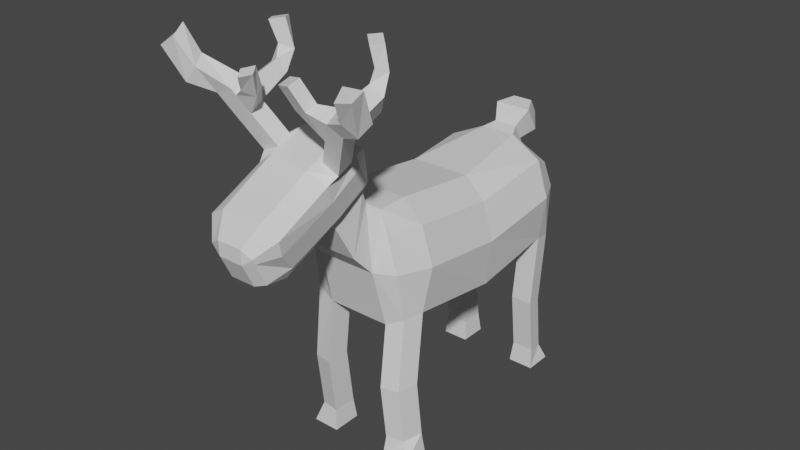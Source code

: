 # Source: reindeer.blend  (saved by Blender 2.93.21; exported with 4.5.12 LTS)
import bpy
from mathutils import Matrix  # noqa: F401  (used for matrix-valued properties, if any)

bpy.ops.wm.read_factory_settings(use_empty=True)
scene = bpy.context.scene
scene.name = 'Scene'

# ---- collections
col_collection = bpy.data.collections.new('Collection'); scene.collection.children.link(col_collection)

# ---- materials (node trees are filled in below, after node groups)
mat_material_001 = bpy.data.materials.new('Material.001')
mat_material_001.use_transparent_shadow = False

# ---- material node trees
mat_material_001.use_nodes = True; mat_material_001.node_tree.nodes.clear()
_N = mat_material_001.node_tree.nodes; _L = mat_material_001.node_tree.links
n0 = _N.new('ShaderNodeBsdfPrincipled'); n0.name = 'Principled BSDF'; n0.location = (10, 300)
n0.distribution = 'GGX'
n0.subsurface_method = 'BURLEY'
n0.inputs[3].default_value = 1.45
n0.inputs[27].default_value = (0.0, 0.0, 0.0, 1.0)
n0.inputs[28].default_value = 1.0
n1 = _N.new('ShaderNodeOutputMaterial'); n1.name = 'Material Output'; n1.location = (300, 300)
_L.new(n0.outputs[0], n1.inputs[0])
n1.is_active_output = True

# ---- world
world_world = bpy.data.worlds.new('World'); scene.world = world_world
world_world.use_nodes = True; world_world.node_tree.nodes.clear()
_N = world_world.node_tree.nodes; _L = world_world.node_tree.links
n0 = _N.new('ShaderNodeOutputWorld'); n0.name = 'World Output'; n0.location = (300, 300)
n1 = _N.new('ShaderNodeBackground'); n1.name = 'Background'; n1.location = (10, 300)
n1.inputs[0].default_value = (0.05088, 0.05088, 0.05088, 1.0)
_L.new(n1.outputs[0], n0.inputs[0])
n0.is_active_output = True
world_world.color = (0.05088, 0.05088, 0.05088)
world_world.use_sun_shadow = False
world_world.sun_shadow_jitter_overblur = 0.0

# ---- meshes
me_cube = bpy.data.meshes.new('Cube')
me_cube.from_pydata([(-0.2545, -0.2623, -0.2583), (-0.2309, -0.2623, 0.1166), (-0.213, 0.2229, -0.1896), (-0.1959, 0.221, 0.08984), (0.2455, -0.2623, -0.2592), (0.2193, -0.2623, 0.1104), (0.2261, 0.2174, -0.2263), (0.1846, 0.2349, 0.105), (0.1419, 0.2386, -0.25), (0.06716, 0.2564, 0.1159), (0.1268, -0.2623, -0.3004), (0.1268, -0.2623, 0.1996), (-0.2948, -0.272, -0.05231), (-0.2142, 0.25, -0.003071), (0.2143, 0.25, -0.003071), (0.2759, -0.2705, -0.04675), (0.2804, -0.6686, 0.003694), (0.1313, 0.3281, 1.826e-08), (-0.212, -0.797, -0.002449), (-0.1885, -0.797, 0.1646), (0.2098, -0.7902, -0.006268), (0.2097, -0.7509, -0.2209), (0.1419, -0.7814, -0.25), (0.1313, -0.7933, 0.25), (-0.2269, -0.7593, -0.2191), (0.1836, -0.7902, 0.1545), (0.1313, -0.8428, -4.689e-08), (0.2238, -0.6603, 0.1608), (-0.239, -0.6722, -0.2079), (0.1419, -0.6722, -0.25), (-0.2903, -0.67, -0.001872), (-0.2264, -0.6603, 0.167), (0.2394, -0.6722, -0.2087), (0.1313, -0.6603, 0.25), (-0.239, 0.1343, -0.2079), (-0.2264, 0.1229, 0.167), (0.2394, 0.1343, -0.2087), (0.2238, 0.1229, 0.1608), (0.07925, 0.135, 0.2374), (0.1419, 0.1343, -0.25), (0.2804, 0.1147, 0.003694), (-0.2903, 0.1132, -0.001872), (-0.1381, 0.2386, -0.25), (-0.1317, -0.2623, 0.1996), (-0.06524, 0.2564, 0.1159), (-0.1317, -0.2623, -0.3004), (-0.1272, 0.3281, 1.826e-08), (-0.1272, -0.7933, 0.25), (-0.1381, -0.7814, -0.25), (-0.1272, -0.8428, -4.689e-08), (-0.1272, -0.6603, 0.25), (-0.1381, -0.6722, -0.25), (-0.1381, 0.1343, -0.25), (-0.07521, 0.135, 0.2374), (-0.1381, 0.2064, -0.529), (-0.213, 0.1907, -0.5107), (0.2394, 0.102, -0.529), (0.2261, 0.1852, -0.5466), (0.1419, 0.2064, -0.529), (0.1419, -0.7053, -0.529), (0.1419, -0.8145, -0.529), (0.2097, -0.784, -0.5411), (0.2394, -0.7053, -0.529), (-0.2269, -0.7924, -0.5402), (-0.239, -0.7053, -0.529), (-0.1381, -0.7053, -0.529), (-0.239, 0.102, -0.529), (0.1419, 0.102, -0.529), (-0.1381, 0.102, -0.529), (-0.1381, -0.8145, -0.529), (-0.1381, 0.2386, -0.7915), (-0.213, 0.2229, -0.7732), (0.2394, 0.1343, -0.7915), (0.2261, 0.2174, -0.8091), (0.1419, 0.2386, -0.7915), (0.1419, -0.6722, -0.7915), (0.1419, -0.7814, -0.7915), (0.2097, -0.7509, -0.8037), (0.2394, -0.6722, -0.7915), (-0.2269, -0.7593, -0.8027), (-0.239, -0.6722, -0.7915), (-0.1381, -0.6722, -0.7915), (-0.239, 0.1343, -0.7915), (0.1419, 0.1343, -0.7915), (-0.1381, 0.1343, -0.7915), (-0.1381, -0.7814, -0.7915), (-0.1283, 0.2488, -0.8841), (-0.2488, 0.2488, -0.8841), (0.2489, 0.1241, -0.8841), (0.2489, 0.2488, -0.8841), (0.1324, 0.2488, -0.8841), (0.1324, -0.6616, -0.8841), (0.1324, -0.792, -0.8841), (0.2489, -0.792, -0.8841), (0.2489, -0.6616, -0.8841), (-0.2488, -0.792, -0.8841), (-0.2488, -0.6616, -0.8841), (-0.1283, -0.6616, -0.8841), (-0.2488, 0.1241, -0.8841), (0.1324, 0.1241, -0.8841), (-0.1283, 0.1241, -0.8841), (-0.1283, -0.792, -0.8841), (0.09475, -0.832, 0.2758), (0.1195, -0.9288, 0.09202), (-0.07556, -0.8332, 0.2758), (-0.1002, -0.9288, 0.09202), (0.1008, -0.8565, 0.3377), (0.1008, -1.016, 0.2623), (-0.08114, -0.8565, 0.3377), (-0.08114, -1.016, 0.2623), (0.1118, -0.8578, 0.5079), (-0.04347, -1.374, 0.1567), (-0.07013, -0.8578, 0.5079), (0.0656, -1.374, 0.1567), (-0.1239, -0.8651, 0.3981), (-0.1311, -1.025, 0.3227), (-0.1575, -0.9313, 0.4726), (-0.1648, -1.091, 0.3973), (0.1332, -0.8618, 0.3881), (0.1436, -1.02, 0.3113), (0.1603, -0.9338, 0.4718), (0.1707, -1.092, 0.395), (0.1052, -0.9562, 0.5838), (0.1001, -1.137, 0.5136), (-0.07672, -0.9562, 0.5838), (-0.08182, -1.137, 0.5136), (-0.1178, -0.9399, 0.5183), (-0.1557, -1.111, 0.4647), (0.1497, -0.9361, 0.5168), (0.1712, -1.111, 0.4647), (0.1008, -1.25, 0.1511), (-0.08114, -1.25, 0.1511), (0.1167, -1.073, 0.5266), (0.1216, -1.015, 0.5669), (-0.1239, -1.259, 0.2115), (-0.1575, -1.325, 0.2861), (0.1332, -1.256, 0.2015), (0.1603, -1.328, 0.2852), (0.09842, -1.356, 0.397), (-0.08347, -1.356, 0.397), (-0.1557, -1.346, 0.3535), (0.1712, -1.346, 0.3535), (0.0656, -1.421, 0.2561), (-0.04347, -1.421, 0.2561), (-0.0897, -1.354, 0.1674), (-0.0897, -1.401, 0.2667), (0.1063, -1.354, 0.1674), (0.1063, -1.401, 0.2667), (0.06254, -1.421, 0.3164), (-0.04654, -1.421, 0.3164), (-0.0897, -1.411, 0.2887), (0.1063, -1.411, 0.2887), (-0.09277, -1.019, 0.5639), (-0.09622, -1.072, 0.5271), (-0.1556, -0.9935, 0.5305), (-0.1704, -1.073, 0.4973), (0.1837, -1.001, 0.5228), (0.1875, -1.073, 0.4965), (0.1946, -1.077, 0.6861), (0.1897, -1.135, 0.6458), (-0.1606, -1.076, 0.6888), (-0.1641, -1.129, 0.6519), (-0.2235, -1.05, 0.6553), (-0.2382, -1.13, 0.6222), (0.2568, -1.063, 0.6421), (0.2605, -1.135, 0.6158), (0.2471, -1.122, 0.7719), (0.2422, -1.179, 0.7316), (-0.2094, -1.116, 0.7786), (-0.2129, -1.169, 0.7417), (-0.2723, -1.091, 0.7451), (-0.287, -1.17, 0.712), (0.3093, -1.108, 0.7278), (0.313, -1.179, 0.7015), (-0.2603, -1.081, 0.7232), (-0.1975, -1.106, 0.7566), (-0.2751, -1.16, 0.69), (-0.201, -1.16, 0.7198), (-0.3468, -1.173, 0.8441), (-0.3237, -1.224, 0.8105), (-0.3879, -1.154, 0.7836), (-0.3724, -1.232, 0.7478), (-0.3941, -1.204, 0.9523), (-0.3875, -1.257, 0.915), (-0.4506, -1.181, 0.9076), (-0.4544, -1.261, 0.8715), (-0.1079, -1.122, 0.7638), (-0.09402, -1.162, 0.7382), (-0.1656, -1.142, 0.7782), (-0.1517, -1.181, 0.7526), (-0.07537, -1.175, 0.8582), (-0.04988, -1.214, 0.8424), (-0.1318, -1.194, 0.8389), (-0.1063, -1.232, 0.8231), (-0.204, -0.9349, 0.7337), (-0.1586, -0.9534, 0.7578), (-0.1852, -0.9756, 0.8068), (-0.2306, -0.9571, 0.7827), (-0.1876, -0.8789, 0.8122), (-0.154, -0.9158, 0.8345), (-0.1967, -0.9528, 0.8548), (-0.2302, -0.9158, 0.8326), (-0.2038, -0.8873, 0.9429), (-0.1747, -0.9331, 0.9484), (-0.2201, -0.9714, 0.94), (-0.2492, -0.9256, 0.9345), (0.1009, -1.119, 0.7553), (0.08515, -1.159, 0.7325), (0.17, -1.144, 0.7727), (0.1542, -1.183, 0.7498), (0.06442, -1.158, 0.847), (0.04865, -1.197, 0.8242), (0.1335, -1.182, 0.8644), (0.1177, -1.222, 0.8415), (0.3758, -1.193, 0.8272), (0.371, -1.251, 0.7869), (0.438, -1.179, 0.7832), (0.4418, -1.251, 0.7569), (0.3738, -1.242, 0.9082), (0.3915, -1.301, 0.8749), (0.4505, -1.231, 0.9093), (0.4663, -1.304, 0.8928), (0.2161, -0.9535, 0.7475), (0.2683, -0.9415, 0.7105), (0.2602, -0.9909, 0.8195), (0.3124, -0.979, 0.7825), (0.2262, -0.9254, 0.8599), (0.259, -0.8905, 0.8462), (0.2723, -0.9777, 0.8718), (0.3051, -0.9428, 0.858), (0.2063, -0.9374, 0.9637), (0.2369, -0.8949, 0.9641), (0.2591, -0.9876, 0.9494), (0.2897, -0.9451, 0.9498), (-0.043, 0.2425, 0.179), (0.04679, 0.2425, 0.179), (0.05437, 0.1906, 0.2527), (-0.05038, 0.1906, 0.2527), (-0.06837, 0.3215, 0.2035), (0.0721, 0.3215, 0.2035), (0.08397, 0.2403, 0.3188), (-0.07992, 0.2403, 0.3188), (-0.03642, 0.3599, 0.2698), (0.04023, 0.3599, 0.2698), (0.0467, 0.3156, 0.3326), (-0.04272, 0.3156, 0.3326)], [], [(41, 35, 3, 13), (17, 9, 7, 14), (40, 37, 5, 15), (36, 39, 67, 56), (39, 36, 4, 10), (53, 35, 1, 43), (37, 38, 11, 5), (52, 39, 10, 45), (31, 30, 18, 19), (46, 44, 9, 17), (42, 46, 17, 8), (16, 27, 25, 20), (51, 29, 22, 48), (36, 40, 15, 4), (8, 17, 14, 6), (34, 41, 13, 2), (49, 47, 19, 18), (20, 25, 23, 26), (21, 20, 26, 22), (48, 49, 18, 24), (27, 33, 23, 25), (50, 31, 19, 47), (30, 28, 24, 18), (32, 16, 20, 21), (4, 15, 16, 32), (12, 0, 28, 30), (43, 1, 31, 50), (5, 11, 33, 27), (45, 10, 29, 51), (15, 5, 27, 16), (1, 12, 30, 31), (10, 4, 32, 29), (0, 12, 41, 34), (6, 14, 40, 36), (42, 8, 39, 52), (7, 9, 38, 37), (44, 3, 35, 53), (51, 48, 69, 65), (14, 7, 37, 40), (12, 1, 35, 41), (53, 38, 236, 237), (39, 8, 58, 67), (0, 45, 51, 28), (11, 43, 50, 33), (33, 50, 47, 23), (22, 26, 49, 48), (49, 26, 103, 105), (32, 21, 61, 62), (2, 13, 46, 42), (13, 3, 44, 46), (34, 52, 45, 0), (38, 53, 43, 11), (67, 58, 74, 83), (58, 57, 73, 74), (66, 55, 71, 82), (57, 56, 72, 73), (29, 32, 62, 59), (2, 42, 54, 55), (42, 52, 68, 54), (21, 22, 60, 61), (48, 24, 63, 69), (8, 6, 57, 58), (34, 2, 55, 66), (24, 28, 64, 63), (22, 29, 59, 60), (6, 36, 56, 57), (52, 34, 66, 68), (28, 51, 65, 64), (71, 70, 86, 87), (80, 81, 97, 96), (70, 84, 100, 86), (79, 80, 96, 95), (60, 59, 75, 76), (68, 66, 82, 84), (61, 60, 76, 77), (56, 67, 83, 72), (62, 61, 77, 78), (69, 63, 79, 85), (63, 64, 80, 79), (54, 68, 84, 70), (64, 65, 81, 80), (55, 54, 70, 71), (65, 69, 85, 81), (59, 62, 78, 75), (91, 94, 93, 92), (90, 89, 88, 99), (87, 86, 100, 98), (96, 97, 101, 95), (81, 85, 101, 97), (75, 78, 94, 91), (73, 72, 88, 89), (82, 71, 87, 98), (74, 73, 89, 90), (83, 74, 90, 99), (76, 75, 91, 92), (84, 82, 98, 100), (77, 76, 92, 93), (72, 83, 99, 88), (78, 77, 93, 94), (85, 79, 95, 101), (105, 103, 107, 109), (47, 49, 105, 104), (26, 23, 102, 103), (23, 47, 104, 102), (108, 109, 115, 114), (103, 102, 106, 107), (104, 105, 109, 108), (102, 104, 108, 106), (112, 116, 126, 124), (106, 108, 112, 110), (129, 123, 138, 141), (106, 110, 120, 118), (114, 115, 117, 116), (123, 125, 139, 138), (112, 108, 114, 116), (121, 120, 128, 129), (119, 118, 120, 121), (110, 112, 124, 122), (119, 121, 137, 136), (107, 106, 118, 119), (123, 122, 124, 125), (124, 126, 154, 152), (128, 122, 133, 156), (115, 109, 131, 134), (125, 127, 140, 139), (120, 110, 122, 128), (116, 117, 127, 126), (127, 117, 135, 140), (136, 137, 147, 146), (131, 130, 113, 111), (138, 139, 149, 148), (137, 141, 151, 147), (140, 135, 145, 150), (130, 136, 146, 113), (107, 119, 136, 130), (117, 115, 134, 135), (109, 107, 130, 131), (121, 129, 141, 137), (111, 113, 142, 143), (111, 143, 145, 144), (142, 113, 146, 147), (143, 142, 148, 149), (142, 147, 151, 148), (145, 143, 149, 150), (135, 134, 144, 145), (139, 140, 150, 149), (134, 131, 111, 144), (141, 138, 148, 151), (133, 132, 159, 158), (154, 155, 163, 162), (126, 127, 155, 154), (122, 123, 132, 133), (123, 129, 157, 132), (129, 128, 156, 157), (127, 125, 153, 155), (125, 124, 152, 153), (175, 174, 170, 168), (172, 164, 223, 225), (132, 157, 165, 159), (157, 156, 164, 165), (155, 153, 161, 163), (153, 152, 160, 161), (156, 133, 158, 164), (152, 154, 162, 160), (171, 169, 179, 181), (166, 167, 215, 214), (174, 176, 171, 170), (167, 166, 208, 209), (159, 165, 173, 167), (165, 164, 172, 173), (176, 177, 169, 171), (177, 175, 168, 169), (177, 161, 187, 189), (163, 161, 177, 176), (162, 163, 176, 174), (174, 175, 196, 197), (180, 181, 185, 184), (169, 168, 178, 179), (168, 170, 180, 178), (170, 171, 181, 180), (183, 182, 184, 185), (181, 179, 183, 185), (179, 178, 182, 183), (178, 180, 184, 182), (188, 189, 193, 192), (160, 175, 188, 186), (175, 177, 189, 188), (161, 160, 186, 187), (191, 190, 192, 193), (186, 188, 192, 190), (189, 187, 191, 193), (187, 186, 190, 191), (194, 197, 201, 198), (160, 162, 194, 195), (175, 160, 195, 196), (162, 174, 197, 194), (201, 200, 204, 205), (195, 194, 198, 199), (197, 196, 200, 201), (196, 195, 199, 200), (203, 202, 205, 204), (200, 199, 203, 204), (198, 201, 205, 202), (199, 198, 202, 203), (208, 206, 210, 212), (166, 158, 206, 208), (158, 159, 207, 206), (159, 167, 209, 207), (210, 211, 213, 212), (206, 207, 211, 210), (207, 209, 213, 211), (209, 208, 212, 213), (215, 217, 221, 219), (167, 173, 217, 215), (173, 172, 216, 217), (172, 166, 214, 216), (218, 219, 221, 220), (217, 216, 220, 221), (216, 214, 218, 220), (214, 215, 219, 218), (225, 223, 227, 229), (164, 158, 222, 223), (158, 166, 224, 222), (166, 172, 225, 224), (228, 229, 233, 232), (224, 225, 229, 228), (222, 224, 228, 226), (223, 222, 226, 227), (231, 230, 232, 233), (226, 228, 232, 230), (227, 226, 230, 231), (229, 227, 231, 233), (234, 237, 241, 238), (44, 53, 237, 234), (9, 44, 234, 235), (38, 9, 235, 236), (241, 240, 244, 245), (236, 235, 239, 240), (237, 236, 240, 241), (235, 234, 238, 239), (243, 242, 245, 244), (239, 238, 242, 243), (238, 241, 245, 242), (240, 239, 243, 244)])
_uv = me_cube.uv_layers.new(name='UVMap')
_uv.uv.foreach_set('vector', [0.3278, 0.9868, 0.3278, 0.9868, 0.3278, 0.9868, 0.3278, 0.9868, 0.3278, 0.9868, 0.3278, 0.9868, 0.3278, 0.9868, 0.3278, 0.9868, 0.3278, 0.9868, 0.3278, 0.9868, 0.3278, 0.9868, 0.3278, 0.9868, 0.3278, 0.9868, 0.3278, 0.9868, 0.3278, 0.9868, 0.3278, 0.9868, 0.3278, 0.9868, 0.3278, 0.9868, 0.3278, 0.9868, 0.3278, 0.9868, 0.3278, 0.9868, 0.3278, 0.9868, 0.3278, 0.9868, 0.3278, 0.9868, 0.3278, 0.9868, 0.3278, 0.9868, 0.3278, 0.9868, 0.3278, 0.9868, 0.3278, 0.9868, 0.3278, 0.9868, 0.3278, 0.9868, 0.3278, 0.9868, 0.3278, 0.9868, 0.3278, 0.9868, 0.3278, 0.9868, 0.3278, 0.9868, 0.3278, 0.9868, 0.3278, 0.9868, 0.3278, 0.9868, 0.3278, 0.9868, 0.3278, 0.9868, 0.3278, 0.9868, 0.3278, 0.9868, 0.3278, 0.9868, 0.3278, 0.9868, 0.3278, 0.9868, 0.3278, 0.9868, 0.3278, 0.9868, 0.3278, 0.9868, 0.3278, 0.9868, 0.3278, 0.9868, 0.3278, 0.9868, 0.3278, 0.9868, 0.3278, 0.9868, 0.3278, 0.9868, 0.3278, 0.9868, 0.3278, 0.9868, 0.3278, 0.9868, 0.3278, 0.9868, 0.3278, 0.9868, 0.3278, 0.9868, 0.3278, 0.9868, 0.3278, 0.9868, 0.3278, 0.9868, 0.3278, 0.9868, 0.3278, 0.9868, 0.3278, 0.9868, 0.3278, 0.9868, 0.3278, 0.9868, 0.3278, 0.9868, 0.3278, 0.9868, 0.3278, 0.9868, 0.3278, 0.9868, 0.3278, 0.9868, 0.3278, 0.9868, 0.3278, 0.9868, 0.3278, 0.9868, 0.3278, 0.9868, 0.3278, 0.9868, 0.3278, 0.9868, 0.3278, 0.9868, 0.3278, 0.9868, 0.3278, 0.9868, 0.3278, 0.9868, 0.3278, 0.9868, 0.3278, 0.9868, 0.3278, 0.9868, 0.3278, 0.9868, 0.3278, 0.9868, 0.3278, 0.9868, 0.3278, 0.9868, 0.3278, 0.9868, 0.3278, 0.9868, 0.3278, 0.9868, 0.3278, 0.9868, 0.3278, 0.9868, 0.3278, 0.9868, 0.3278, 0.9868, 0.3278, 0.9868, 0.3278, 0.9868, 0.3278, 0.9868, 0.3278, 0.9868, 0.3278, 0.9868, 0.3278, 0.9868, 0.3278, 0.9868, 0.3278, 0.9868, 0.3278, 0.9868, 0.3278, 0.9868, 0.3278, 0.9868, 0.3278, 0.9868, 0.3278, 0.9868, 0.3278, 0.9868, 0.3278, 0.9868, 0.3278, 0.9868, 0.3278, 0.9868, 0.3278, 0.9868, 0.3278, 0.9868, 0.3278, 0.9868, 0.3278, 0.9868, 0.3278, 0.9868, 0.3278, 0.9868, 0.3278, 0.9868, 0.3278, 0.9868, 0.3278, 0.9868, 0.3278, 0.9868, 0.3278, 0.9868, 0.3278, 0.9868, 0.3278, 0.9868, 0.3278, 0.9868, 0.3278, 0.9868, 0.3278, 0.9868, 0.3278, 0.9868, 0.3278, 0.9868, 0.3278, 0.9868, 0.3278, 0.9868, 0.3278, 0.9868, 0.3278, 0.9868, 0.3278, 0.9868, 0.3278, 0.9868, 0.3278, 0.9868, 0.3278, 0.9868, 0.3278, 0.9868, 0.3278, 0.9868, 0.3278, 0.9868, 0.3278, 0.9868, 0.3278, 0.9868, 0.3278, 0.9868, 0.3278, 0.9868, 0.3278, 0.9868, 0.3278, 0.9868, 0.3278, 0.9868, 0.3278, 0.9868, 0.3278, 0.9868, 0.3278, 0.9868, 0.3278, 0.9868, 0.3278, 0.9868, 0.3278, 0.9868, 0.3278, 0.9868, 0.3278, 0.9868, 0.3278, 0.9868, 0.3278, 0.9868, 0.3278, 0.9868, 0.3278, 0.9868, 0.3278, 0.9868, 0.3278, 0.9868, 0.3278, 0.9868, 0.3278, 0.9868, 0.3278, 0.9868, 0.3278, 0.9868, 0.3278, 0.9868, 0.3278, 0.9868, 0.3278, 0.9868, 0.3278, 0.9868, 0.3278, 0.9868, 0.3278, 0.9868, 0.3278, 0.9868, 0.3278, 0.9868, 0.3278, 0.9868, 0.3278, 0.9868, 0.3278, 0.9868, 0.3278, 0.9868, 0.3278, 0.9868, 0.3278, 0.9868, 0.3278, 0.9868, 0.3278, 0.9868, 0.3278, 0.9868, 0.3278, 0.9868, 0.3278, 0.9868, 0.3278, 0.9868, 0.3278, 0.9868, 0.3278, 0.9868, 0.3278, 0.9868, 0.3278, 0.9868, 0.3278, 0.9868, 0.3278, 0.9868, 0.3278, 0.9868, 0.3278, 0.9868, 0.3278, 0.9868, 0.3278, 0.9868, 0.3278, 0.9868, 0.3278, 0.9868, 0.3278, 0.9868, 0.3278, 0.9868, 0.3278, 0.9868, 0.3278, 0.9868, 0.3278, 0.9868, 0.3278, 0.9868, 0.3278, 0.9868, 0.3278, 0.9868, 0.3278, 0.9868, 0.3278, 0.9868, 0.3278, 0.9868, 0.3278, 0.9868, 0.3278, 0.9868, 0.3278, 0.9868, 0.3278, 0.9868, 0.3278, 0.9868, 0.3278, 0.9868, 0.3278, 0.9868, 0.3278, 0.9868, 0.3278, 0.9868, 0.3278, 0.9868, 0.3278, 0.9868, 0.3278, 0.9868, 0.3278, 0.9868, 0.3278, 0.9868, 0.3278, 0.9868, 0.3278, 0.9868, 0.3278, 0.9868, 0.3278, 0.9868, 0.3278, 0.9868, 0.3278, 0.9868, 0.3278, 0.9868, 0.3278, 0.9868, 0.3278, 0.9868, 0.3278, 0.9868, 0.3278, 0.9868, 0.3278, 0.9868, 0.3278, 0.9868, 0.3278, 0.9868, 0.3278, 0.9868, 0.3278, 0.9868, 0.3278, 0.9868, 0.3278, 0.9868, 0.3278, 0.9868, 0.3278, 0.9868, 0.3278, 0.9868, 0.3278, 0.9868, 0.3278, 0.9868, 0.3278, 0.9868, 0.3278, 0.9868, 0.3278, 0.9868, 0.3278, 0.9868, 0.3278, 0.9868, 0.3278, 0.9868, 0.3278, 0.9868, 0.3278, 0.9868, 0.3278, 0.9868, 0.3278, 0.9868, 0.3278, 0.9868, 0.3278, 0.9868, 0.3278, 0.9868, 0.3278, 0.9868, 0.3278, 0.9868, 0.3278, 0.9868, 0.3278, 0.9868, 0.3278, 0.9868, 0.3278, 0.9868, 0.3278, 0.9868, 0.3278, 0.9868, 0.3278, 0.9868, 0.3278, 0.9868, 0.9898, 0.8613, 0.9898, 0.8613, 0.9898, 0.8613, 0.9898, 0.8613, 0.9898, 0.8613, 0.9898, 0.8613, 0.9898, 0.8613, 0.9898, 0.8613, 0.9898, 0.8613, 0.9898, 0.8613, 0.9898, 0.8613, 0.9898, 0.8613, 0.9898, 0.8613, 0.9898, 0.8613, 0.9898, 0.8613, 0.9898, 0.8613, 0.3278, 0.9868, 0.3278, 0.9868, 0.3278, 0.9868, 0.3278, 0.9868, 0.3278, 0.9868, 0.3278, 0.9868, 0.3278, 0.9868, 0.3278, 0.9868, 0.3278, 0.9868, 0.3278, 0.9868, 0.3278, 0.9868, 0.3278, 0.9868, 0.3278, 0.9868, 0.3278, 0.9868, 0.3278, 0.9868, 0.3278, 0.9868, 0.3278, 0.9868, 0.3278, 0.9868, 0.3278, 0.9868, 0.3278, 0.9868, 0.3278, 0.9868, 0.3278, 0.9868, 0.3278, 0.9868, 0.3278, 0.9868, 0.3278, 0.9868, 0.3278, 0.9868, 0.3278, 0.9868, 0.3278, 0.9868, 0.3278, 0.9868, 0.3278, 0.9868, 0.3278, 0.9868, 0.3278, 0.9868, 0.3278, 0.9868, 0.3278, 0.9868, 0.3278, 0.9868, 0.3278, 0.9868, 0.3278, 0.9868, 0.3278, 0.9868, 0.3278, 0.9868, 0.3278, 0.9868, 0.3278, 0.9868, 0.3278, 0.9868, 0.3278, 0.9868, 0.3278, 0.9868, 0.3278, 0.9868, 0.3278, 0.9868, 0.3278, 0.9868, 0.3278, 0.9868, 0.9898, 0.8613, 0.9898, 0.8613, 0.9898, 0.8613, 0.9898, 0.8613, 0.9898, 0.8613, 0.9898, 0.8613, 0.9898, 0.8613, 0.9898, 0.8613, 0.9898, 0.8613, 0.9898, 0.8613, 0.9898, 0.8613, 0.9898, 0.8613, 0.9898, 0.8613, 0.9898, 0.8613, 0.9898, 0.8613, 0.9898, 0.8613, 0.9898, 0.8613, 0.9898, 0.8613, 0.9898, 0.8613, 0.9898, 0.8613, 0.9898, 0.8613, 0.9898, 0.8613, 0.9898, 0.8613, 0.9898, 0.8613, 0.9898, 0.8613, 0.9898, 0.8613, 0.9898, 0.8613, 0.9898, 0.8613, 0.9898, 0.8613, 0.9898, 0.8613, 0.9898, 0.8613, 0.9898, 0.8613, 0.9898, 0.8613, 0.9898, 0.8613, 0.9898, 0.8613, 0.9898, 0.8613, 0.9898, 0.8613, 0.9898, 0.8613, 0.9898, 0.8613, 0.9898, 0.8613, 0.9898, 0.8613, 0.9898, 0.8613, 0.9898, 0.8613, 0.9898, 0.8613, 0.9898, 0.8613, 0.9898, 0.8613, 0.9898, 0.8613, 0.9898, 0.8613, 0.9898, 0.8613, 0.9898, 0.8613, 0.9898, 0.8613, 0.9898, 0.8613, 0.9898, 0.8613, 0.9898, 0.8613, 0.9898, 0.8613, 0.9898, 0.8613, 0.9898, 0.8613, 0.9898, 0.8613, 0.9898, 0.8613, 0.9898, 0.8613, 0.9898, 0.8613, 0.9898, 0.8613, 0.9898, 0.8613, 0.9898, 0.8613, 0.3278, 0.9868, 0.3278, 0.9868, 0.3278, 0.9868, 0.3278, 0.9868, 0.3278, 0.9868, 0.3278, 0.9868, 0.3278, 0.9868, 0.3278, 0.9868, 0.3278, 0.9868, 0.3278, 0.9868, 0.3278, 0.9868, 0.3278, 0.9868, 0.3278, 0.9868, 0.3278, 0.9868, 0.3278, 0.9868, 0.3278, 0.9868, 0.3278, 0.9868, 0.3278, 0.9868, 0.3278, 0.9868, 0.3278, 0.9868, 0.3278, 0.9868, 0.3278, 0.9868, 0.3278, 0.9868, 0.3278, 0.9868, 0.3278, 0.9868, 0.3278, 0.9868, 0.3278, 0.9868, 0.3278, 0.9868, 0.3278, 0.9868, 0.3278, 0.9868, 0.3278, 0.9868, 0.3278, 0.9868, 0.3278, 0.9868, 0.3278, 0.9868, 0.3278, 0.9868, 0.3278, 0.9868, 0.3278, 0.9868, 0.3278, 0.9868, 0.3278, 0.9868, 0.3278, 0.9868, 0.3278, 0.9868, 0.3278, 0.9868, 0.3278, 0.9868, 0.3278, 0.9868, 0.3278, 0.9868, 0.3278, 0.9868, 0.3278, 0.9868, 0.3278, 0.9868, 0.3278, 0.9868, 0.3278, 0.9868, 0.3278, 0.9868, 0.3278, 0.9868, 0.3278, 0.9868, 0.3278, 0.9868, 0.3278, 0.9868, 0.3278, 0.9868, 0.3278, 0.9868, 0.3278, 0.9868, 0.3278, 0.9868, 0.3278, 0.9868, 0.3278, 0.9868, 0.3278, 0.9868, 0.3278, 0.9868, 0.3278, 0.9868, 0.3278, 0.9868, 0.3278, 0.9868, 0.3278, 0.9868, 0.3278, 0.9868, 0.3278, 0.9868, 0.3278, 0.9868, 0.3278, 0.9868, 0.3278, 0.9868, 0.3278, 0.9868, 0.3278, 0.9868, 0.3278, 0.9868, 0.3278, 0.9868, 0.3278, 0.9868, 0.3278, 0.9868, 0.3278, 0.9868, 0.3278, 0.9868, 0.3278, 0.9868, 0.3278, 0.9868, 0.3278, 0.9868, 0.3278, 0.9868, 0.3278, 0.9868, 0.3278, 0.9868, 0.3278, 0.9868, 0.3278, 0.9868, 0.3278, 0.9868, 0.3278, 0.9868, 0.3278, 0.9868, 0.3278, 0.9868, 0.3278, 0.9868, 0.3278, 0.9868, 0.3278, 0.9868, 0.3278, 0.9868, 0.3278, 0.9868, 0.3278, 0.9868, 0.3278, 0.9868, 0.3278, 0.9868, 0.3278, 0.9868, 0.3278, 0.9868, 0.3278, 0.9868, 0.3278, 0.9868, 0.3278, 0.9868, 0.3278, 0.9868, 0.3278, 0.9868, 0.3278, 0.9868, 0.3278, 0.9868, 0.3278, 0.9868, 0.3278, 0.9868, 0.3278, 0.9868, 0.3278, 0.9868, 0.3278, 0.9868, 0.3278, 0.9868, 0.3278, 0.9868, 0.3278, 0.9868, 0.3278, 0.9868, 0.3278, 0.9868, 0.3278, 0.9868, 0.3278, 0.9868, 0.3278, 0.9868, 0.3278, 0.9868, 0.3278, 0.9868, 0.3278, 0.9868, 0.3278, 0.9868, 0.3278, 0.9868, 0.3278, 0.9868, 0.3278, 0.9868, 0.3278, 0.9868, 0.3278, 0.9868, 0.3278, 0.9868, 0.3278, 0.9868, 0.3278, 0.9868, 0.3278, 0.9868, 0.3278, 0.9868, 0.3278, 0.9868, 0.3278, 0.9868, 0.3278, 0.9868, 0.3278, 0.9868, 0.3278, 0.9868, 0.3278, 0.9868, 0.3278, 0.9868, 0.3278, 0.9868, 0.3278, 0.9868, 0.3278, 0.9868, 0.3278, 0.9868, 0.3278, 0.9868, 0.3278, 0.9868, 0.3278, 0.9868, 0.3278, 0.9868, 0.3278, 0.9868, 0.04229, 0.04305, 0.04229, 0.04305, 0.04229, 0.04305, 0.04229, 0.04305, 0.04229, 0.04305, 0.04229, 0.04305, 0.04229, 0.04305, 0.04229, 0.04305, 0.04229, 0.04305, 0.04229, 0.04305, 0.04229, 0.04305, 0.04229, 0.04305, 0.04229, 0.04305, 0.04229, 0.04305, 0.04229, 0.04305, 0.04229, 0.04305, 0.04229, 0.04305, 0.04229, 0.04305, 0.04229, 0.04305, 0.04229, 0.04305, 0.04229, 0.04305, 0.04229, 0.04305, 0.04229, 0.04305, 0.04229, 0.04305, 0.3278, 0.9868, 0.3278, 0.9868, 0.3278, 0.9868, 0.3278, 0.9868, 0.3278, 0.9868, 0.3278, 0.9868, 0.3278, 0.9868, 0.3278, 0.9868, 0.3278, 0.9868, 0.3278, 0.9868, 0.3278, 0.9868, 0.3278, 0.9868, 0.3278, 0.9868, 0.3278, 0.9868, 0.3278, 0.9868, 0.3278, 0.9868, 0.3636, 0.9232, 0.3636, 0.9232, 0.3636, 0.9232, 0.3636, 0.9232, 0.3636, 0.9232, 0.3636, 0.9232, 0.3636, 0.9232, 0.3636, 0.9232, 0.3278, 0.9868, 0.3278, 0.9868, 0.3278, 0.9868, 0.3278, 0.9868, 0.3278, 0.9868, 0.3278, 0.9868, 0.3278, 0.9868, 0.3278, 0.9868, 0.3278, 0.9868, 0.3278, 0.9868, 0.3278, 0.9868, 0.3278, 0.9868, 0.3278, 0.9868, 0.3278, 0.9868, 0.3278, 0.9868, 0.3278, 0.9868, 0.3278, 0.9868, 0.3278, 0.9868, 0.3278, 0.9868, 0.3278, 0.9868, 0.3278, 0.9868, 0.3278, 0.9868, 0.3278, 0.9868, 0.3278, 0.9868, 0.3636, 0.9232, 0.3636, 0.9232, 0.3636, 0.9232, 0.3636, 0.9232, 0.3636, 0.9232, 0.3636, 0.9232, 0.3636, 0.9232, 0.3636, 0.9232, 0.3636, 0.9232, 0.3636, 0.9232, 0.3636, 0.9232, 0.3636, 0.9232, 0.3636, 0.9232, 0.3636, 0.9232, 0.3636, 0.9232, 0.3636, 0.9232, 0.3636, 0.9232, 0.3636, 0.9232, 0.3636, 0.9232, 0.3636, 0.9232, 0.3636, 0.9232, 0.3636, 0.9232, 0.3636, 0.9232, 0.3636, 0.9232, 0.3636, 0.9232, 0.3636, 0.9232, 0.3636, 0.9232, 0.3636, 0.9232, 0.3636, 0.9232, 0.3636, 0.9232, 0.3636, 0.9232, 0.3636, 0.9232, 0.3636, 0.9232, 0.3636, 0.9232, 0.3636, 0.9232, 0.3636, 0.9232, 0.3636, 0.9232, 0.3636, 0.9232, 0.3636, 0.9232, 0.3636, 0.9232, 0.3636, 0.9232, 0.3636, 0.9232, 0.3636, 0.9232, 0.3636, 0.9232, 0.3636, 0.9232, 0.3636, 0.9232, 0.3636, 0.9232, 0.3636, 0.9232, 0.3636, 0.9232, 0.3636, 0.9232, 0.3636, 0.9232, 0.3636, 0.9232, 0.3636, 0.9232, 0.3636, 0.9232, 0.3636, 0.9232, 0.3636, 0.9232, 0.3636, 0.9232, 0.3636, 0.9232, 0.3636, 0.9232, 0.3636, 0.9232, 0.3636, 0.9232, 0.3636, 0.9232, 0.3636, 0.9232, 0.3636, 0.9232, 0.3636, 0.9232, 0.3636, 0.9232, 0.3636, 0.9232, 0.3636, 0.9232, 0.3636, 0.9232, 0.3636, 0.9232, 0.3636, 0.9232, 0.3636, 0.9232, 0.3636, 0.9232, 0.3636, 0.9232, 0.3636, 0.9232, 0.3636, 0.9232, 0.3636, 0.9232, 0.3636, 0.9232, 0.3636, 0.9232, 0.3636, 0.9232, 0.3636, 0.9232, 0.3636, 0.9232, 0.3636, 0.9232, 0.3636, 0.9232, 0.3636, 0.9232, 0.3636, 0.9232, 0.3636, 0.9232, 0.3636, 0.9232, 0.3636, 0.9232, 0.3636, 0.9232, 0.3636, 0.9232, 0.3636, 0.9232, 0.3636, 0.9232, 0.3636, 0.9232, 0.3636, 0.9232, 0.3636, 0.9232, 0.3636, 0.9232, 0.3636, 0.9232, 0.3636, 0.9232, 0.3636, 0.9232, 0.3636, 0.9232, 0.3636, 0.9232, 0.3636, 0.9232, 0.3636, 0.9232, 0.3636, 0.9232, 0.3636, 0.9232, 0.3636, 0.9232, 0.3636, 0.9232, 0.3636, 0.9232, 0.3636, 0.9232, 0.3636, 0.9232, 0.3636, 0.9232, 0.3636, 0.9232, 0.3636, 0.9232, 0.3636, 0.9232, 0.3636, 0.9232, 0.3636, 0.9232, 0.3636, 0.9232, 0.3636, 0.9232, 0.3636, 0.9232, 0.3636, 0.9232, 0.3636, 0.9232, 0.3636, 0.9232, 0.3636, 0.9232, 0.3636, 0.9232, 0.3636, 0.9232, 0.3636, 0.9232, 0.3636, 0.9232, 0.3636, 0.9232, 0.3636, 0.9232, 0.3636, 0.9232, 0.3636, 0.9232, 0.3636, 0.9232, 0.3636, 0.9232, 0.3636, 0.9232, 0.3636, 0.9232, 0.3636, 0.9232, 0.3636, 0.9232, 0.3636, 0.9232, 0.3636, 0.9232, 0.3636, 0.9232, 0.3636, 0.9232, 0.3636, 0.9232, 0.3636, 0.9232, 0.3636, 0.9232, 0.3636, 0.9232, 0.3636, 0.9232, 0.3636, 0.9232, 0.3636, 0.9232, 0.3636, 0.9232, 0.3636, 0.9232, 0.3636, 0.9232, 0.3636, 0.9232, 0.3636, 0.9232, 0.3636, 0.9232, 0.3636, 0.9232, 0.3636, 0.9232, 0.3636, 0.9232, 0.3636, 0.9232, 0.3636, 0.9232, 0.3636, 0.9232, 0.3636, 0.9232, 0.3636, 0.9232, 0.3636, 0.9232, 0.3636, 0.9232, 0.3636, 0.9232, 0.3636, 0.9232, 0.3636, 0.9232, 0.3636, 0.9232, 0.3636, 0.9232, 0.3636, 0.9232, 0.3636, 0.9232, 0.3636, 0.9232, 0.3636, 0.9232, 0.3636, 0.9232, 0.3636, 0.9232, 0.3636, 0.9232, 0.3636, 0.9232, 0.3636, 0.9232, 0.3636, 0.9232, 0.3636, 0.9232, 0.3636, 0.9232, 0.3636, 0.9232, 0.3636, 0.9232, 0.3636, 0.9232, 0.3636, 0.9232, 0.3636, 0.9232, 0.3636, 0.9232, 0.3636, 0.9232, 0.3636, 0.9232, 0.3636, 0.9232, 0.3636, 0.9232, 0.3636, 0.9232, 0.3636, 0.9232, 0.3636, 0.9232, 0.3636, 0.9232, 0.3636, 0.9232, 0.3636, 0.9232, 0.3636, 0.9232, 0.3636, 0.9232, 0.3636, 0.9232, 0.3636, 0.9232, 0.3636, 0.9232, 0.3636, 0.9232, 0.3636, 0.9232, 0.3636, 0.9232, 0.3636, 0.9232, 0.3636, 0.9232, 0.3636, 0.9232, 0.3636, 0.9232, 0.3636, 0.9232, 0.3636, 0.9232, 0.3636, 0.9232, 0.3636, 0.9232, 0.3636, 0.9232, 0.3636, 0.9232, 0.3636, 0.9232, 0.3636, 0.9232, 0.3636, 0.9232, 0.3636, 0.9232, 0.3636, 0.9232, 0.3636, 0.9232, 0.3636, 0.9232, 0.3636, 0.9232, 0.3636, 0.9232, 0.3636, 0.9232, 0.3636, 0.9232, 0.3636, 0.9232, 0.3636, 0.9232, 0.3636, 0.9232, 0.3636, 0.9232, 0.3636, 0.9232, 0.3636, 0.9232, 0.3636, 0.9232, 0.3636, 0.9232, 0.3636, 0.9232, 0.3636, 0.9232, 0.3636, 0.9232, 0.3636, 0.9232, 0.3636, 0.9232, 0.3636, 0.9232, 0.3636, 0.9232, 0.3636, 0.9232, 0.3636, 0.9232, 0.3636, 0.9232, 0.3636, 0.9232, 0.3636, 0.9232, 0.3636, 0.9232, 0.3636, 0.9232, 0.3636, 0.9232, 0.3636, 0.9232, 0.3636, 0.9232, 0.3636, 0.9232, 0.3636, 0.9232, 0.3636, 0.9232, 0.3636, 0.9232, 0.3636, 0.9232, 0.3636, 0.9232, 0.3636, 0.9232, 0.3636, 0.9232, 0.3636, 0.9232, 0.3636, 0.9232, 0.3636, 0.9232, 0.3636, 0.9232, 0.3636, 0.9232, 0.3636, 0.9232, 0.3636, 0.9232, 0.3636, 0.9232, 0.3636, 0.9232, 0.3636, 0.9232, 0.3636, 0.9232, 0.3636, 0.9232, 0.3636, 0.9232, 0.3636, 0.9232, 0.3636, 0.9232, 0.3636, 0.9232, 0.3636, 0.9232, 0.3636, 0.9232, 0.3636, 0.9232, 0.3636, 0.9232, 0.3636, 0.9232, 0.3636, 0.9232, 0.3636, 0.9232, 0.3636, 0.9232, 0.3636, 0.9232, 0.3636, 0.9232, 0.3636, 0.9232, 0.3636, 0.9232, 0.3636, 0.9232, 0.3636, 0.9232, 0.3636, 0.9232, 0.3636, 0.9232, 0.3636, 0.9232, 0.3636, 0.9232, 0.3636, 0.9232, 0.3636, 0.9232, 0.3636, 0.9232, 0.3636, 0.9232, 0.3636, 0.9232, 0.3636, 0.9232, 0.3636, 0.9232, 0.3636, 0.9232, 0.3636, 0.9232, 0.3636, 0.9232, 0.05115, 0.3615, 0.05115, 0.3615, 0.05115, 0.3615, 0.05115, 0.3615, 0.3278, 0.9868, 0.3278, 0.9868, 0.3278, 0.9868, 0.3278, 0.9868, 0.3278, 0.9868, 0.3278, 0.9868, 0.3278, 0.9868, 0.3278, 0.9868, 0.3278, 0.9868, 0.3278, 0.9868, 0.3278, 0.9868, 0.3278, 0.9868, 0.05115, 0.3615, 0.05115, 0.3615, 0.05115, 0.3615, 0.05115, 0.3615, 0.05115, 0.3615, 0.05115, 0.3615, 0.05115, 0.3615, 0.05115, 0.3615, 0.05115, 0.3615, 0.05115, 0.3615, 0.05115, 0.3615, 0.05115, 0.3615, 0.05115, 0.3615, 0.05115, 0.3615, 0.05115, 0.3615, 0.05115, 0.3615, 0.05115, 0.3615, 0.05115, 0.3615, 0.05115, 0.3615, 0.05115, 0.3615, 0.05115, 0.3615, 0.05115, 0.3615, 0.05115, 0.3615, 0.05115, 0.3615, 0.05115, 0.3615, 0.05115, 0.3615, 0.05115, 0.3615, 0.05115, 0.3615, 0.05115, 0.3615, 0.05115, 0.3615, 0.05115, 0.3615, 0.05115, 0.3615])
me_cube.materials.append(mat_material_001)
me_cube.use_remesh_fix_poles = True
me_cube.use_remesh_preserve_attributes = False
me_cube.update()

# ---- objects
ob_cube = bpy.data.objects.new('Cube', me_cube)

# ---- transforms, parenting, visibility, modifiers, constraints
ob_cube.location = (0.0, 0.2995, 0.8961)

# ---- collection membership
col_collection.objects.link(ob_cube)

# ---- scene / render settings (as saved in the file)
scene.frame_start = 1; scene.frame_end = 250; scene.frame_set(1)
scene.render.engine = 'BLENDER_EEVEE_NEXT'
scene.cycles.use_denoising = False
scene.cycles.samples = 128
scene.cycles.sampling_pattern = 'TABULATED_SOBOL'
scene.cycles.use_adaptive_sampling = False
scene.cycles.use_light_tree = False
scene.view_settings.view_transform = 'Filmic'
bpy.context.view_layer.update()

# ---- added for rendering (the .blend has no active camera and no usable light): camera, sun
cam_auto = bpy.data.cameras.new('AutoCamera')
cam_auto.lens = 50.0
cam_auto.sensor_width = 36.0
cam_auto.clip_end = 1000.0
ob_auto_camera = bpy.data.objects.new('AutoCamera', cam_auto)
scene.collection.objects.link(ob_auto_camera)
ob_auto_camera.location = (2.52893, -3.25868, 2.95442)
ob_auto_camera.rotation_euler = (1.09748, -7.21219e-08, 0.694738)
scene.camera = ob_auto_camera
light_auto_sun = bpy.data.lights.new('AutoSun', 'SUN')
light_auto_sun.energy = 3.0
light_auto_sun.angle = 0.0523599
ob_auto_sun = bpy.data.objects.new('AutoSun', light_auto_sun)
scene.collection.objects.link(ob_auto_sun)
ob_auto_sun.rotation_euler = (0.872665, 0.174533, 0.523599)
bpy.context.view_layer.update()
